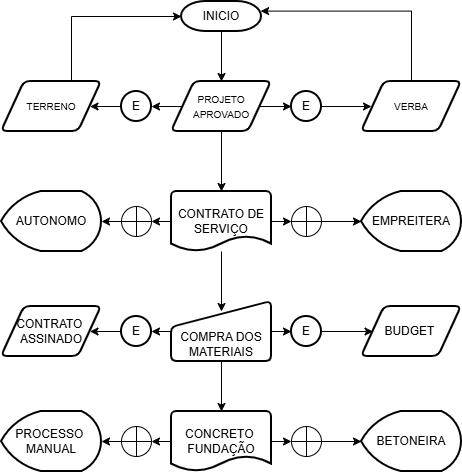

The diagram above was exported from draw.io. Its source (the exported page's mxGraphModel, read from the mxfile embedded in the PNG):
<mxGraphModel dx="1022" dy="564" grid="1" gridSize="10" guides="1" tooltips="1" connect="1" arrows="1" fold="1" page="1" pageScale="1" pageWidth="827" pageHeight="1169" math="0" shadow="0">
  <root>
    <mxCell id="0" />
    <mxCell id="1" parent="0" />
    <mxCell id="Idu2PT7GiqxANSmZ9ejt-66" edge="1" parent="1" source="Idu2PT7GiqxANSmZ9ejt-65" style="edgeStyle=orthogonalEdgeStyle;rounded=0;orthogonalLoop=1;jettySize=auto;html=1;">
      <mxGeometry relative="1" as="geometry">
        <mxPoint x="240" y="100" as="targetPoint" />
      </mxGeometry>
    </mxCell>
    <mxCell id="Idu2PT7GiqxANSmZ9ejt-65" parent="1" style="strokeWidth=2;html=1;shape=mxgraph.flowchart.terminator;whiteSpace=wrap;" value="INICIO" vertex="1">
      <mxGeometry height="30" width="80" x="200" y="20" as="geometry" />
    </mxCell>
    <mxCell id="Idu2PT7GiqxANSmZ9ejt-86" edge="1" parent="1" source="Idu2PT7GiqxANSmZ9ejt-68" style="edgeStyle=orthogonalEdgeStyle;rounded=0;orthogonalLoop=1;jettySize=auto;html=1;">
      <mxGeometry relative="1" as="geometry">
        <mxPoint x="240" y="210" as="targetPoint" />
      </mxGeometry>
    </mxCell>
    <mxCell id="Idu2PT7GiqxANSmZ9ejt-68" parent="1" style="shape=parallelogram;html=1;strokeWidth=2;perimeter=parallelogramPerimeter;whiteSpace=wrap;rounded=1;arcSize=12;size=0.23;" value="&lt;font size=&quot;1&quot;&gt;PROJETO APROVADO&lt;/font&gt;" vertex="1">
      <mxGeometry height="50" width="100" x="190" y="100" as="geometry" />
    </mxCell>
    <mxCell id="Idu2PT7GiqxANSmZ9ejt-71" edge="1" parent="1" source="Idu2PT7GiqxANSmZ9ejt-69" style="edgeStyle=orthogonalEdgeStyle;rounded=0;orthogonalLoop=1;jettySize=auto;html=1;">
      <mxGeometry relative="1" as="geometry">
        <mxPoint x="390" y="125" as="targetPoint" />
      </mxGeometry>
    </mxCell>
    <mxCell id="Idu2PT7GiqxANSmZ9ejt-69" parent="1" style="strokeWidth=2;html=1;shape=mxgraph.flowchart.start_2;whiteSpace=wrap;" value="E" vertex="1">
      <mxGeometry height="30" width="30" x="310" y="110" as="geometry" />
    </mxCell>
    <mxCell id="Idu2PT7GiqxANSmZ9ejt-70" edge="1" parent="1" source="Idu2PT7GiqxANSmZ9ejt-68" style="edgeStyle=orthogonalEdgeStyle;rounded=0;orthogonalLoop=1;jettySize=auto;html=1;entryX=0;entryY=0.5;entryDx=0;entryDy=0;entryPerimeter=0;" target="Idu2PT7GiqxANSmZ9ejt-69">
      <mxGeometry relative="1" as="geometry" />
    </mxCell>
    <mxCell id="Idu2PT7GiqxANSmZ9ejt-72" parent="1" style="shape=parallelogram;html=1;strokeWidth=2;perimeter=parallelogramPerimeter;whiteSpace=wrap;rounded=1;arcSize=12;size=0.23;" value="&lt;font size=&quot;1&quot;&gt;VERBA&lt;/font&gt;" vertex="1">
      <mxGeometry height="50" width="100" x="380" y="100" as="geometry" />
    </mxCell>
    <mxCell id="Idu2PT7GiqxANSmZ9ejt-76" parent="1" style="shape=parallelogram;html=1;strokeWidth=2;perimeter=parallelogramPerimeter;whiteSpace=wrap;rounded=1;arcSize=12;size=0.23;" value="&lt;font size=&quot;1&quot;&gt;TERRENO&lt;/font&gt;" vertex="1">
      <mxGeometry height="50" width="100" x="20" y="100" as="geometry" />
    </mxCell>
    <mxCell id="Idu2PT7GiqxANSmZ9ejt-79" edge="1" parent="1" source="Idu2PT7GiqxANSmZ9ejt-77" style="edgeStyle=orthogonalEdgeStyle;rounded=0;orthogonalLoop=1;jettySize=auto;html=1;exitX=0;exitY=0.5;exitDx=0;exitDy=0;exitPerimeter=0;entryX=1;entryY=0.5;entryDx=0;entryDy=0;" target="Idu2PT7GiqxANSmZ9ejt-76">
      <mxGeometry relative="1" as="geometry" />
    </mxCell>
    <mxCell id="Idu2PT7GiqxANSmZ9ejt-77" parent="1" style="strokeWidth=2;html=1;shape=mxgraph.flowchart.start_2;whiteSpace=wrap;" value="E" vertex="1">
      <mxGeometry height="30" width="30" x="140" y="110" as="geometry" />
    </mxCell>
    <mxCell id="Idu2PT7GiqxANSmZ9ejt-78" edge="1" parent="1" source="Idu2PT7GiqxANSmZ9ejt-68" style="edgeStyle=orthogonalEdgeStyle;rounded=0;orthogonalLoop=1;jettySize=auto;html=1;exitX=0;exitY=0.5;exitDx=0;exitDy=0;entryX=1;entryY=0.5;entryDx=0;entryDy=0;entryPerimeter=0;" target="Idu2PT7GiqxANSmZ9ejt-77">
      <mxGeometry relative="1" as="geometry" />
    </mxCell>
    <mxCell id="Idu2PT7GiqxANSmZ9ejt-81" edge="1" parent="1" source="Idu2PT7GiqxANSmZ9ejt-76" style="edgeStyle=orthogonalEdgeStyle;rounded=0;orthogonalLoop=1;jettySize=auto;html=1;entryX=0;entryY=0.5;entryDx=0;entryDy=0;entryPerimeter=0;" target="Idu2PT7GiqxANSmZ9ejt-65">
      <mxGeometry relative="1" as="geometry">
        <Array as="points">
          <mxPoint x="90" y="35" />
        </Array>
      </mxGeometry>
    </mxCell>
    <mxCell id="Idu2PT7GiqxANSmZ9ejt-84" edge="1" parent="1" source="Idu2PT7GiqxANSmZ9ejt-72" style="edgeStyle=orthogonalEdgeStyle;rounded=0;orthogonalLoop=1;jettySize=auto;html=1;exitX=0.5;exitY=0;exitDx=0;exitDy=0;entryX=0.989;entryY=0.32;entryDx=0;entryDy=0;entryPerimeter=0;" target="Idu2PT7GiqxANSmZ9ejt-65">
      <mxGeometry relative="1" as="geometry" />
    </mxCell>
    <mxCell id="gmzzjg5uU6031cYoGmlD-1" parent="1" style="strokeWidth=2;html=1;shape=mxgraph.flowchart.document2;whiteSpace=wrap;size=0.25;" value="CONTRATO DE SERVIÇO" vertex="1">
      <mxGeometry height="60" width="100" x="190" y="210" as="geometry" />
    </mxCell>
    <mxCell id="gmzzjg5uU6031cYoGmlD-2" parent="1" style="verticalLabelPosition=bottom;verticalAlign=top;html=1;shape=mxgraph.flowchart.summing_function;" value="" vertex="1">
      <mxGeometry height="30" width="30" x="310" y="225" as="geometry" />
    </mxCell>
    <mxCell id="gmzzjg5uU6031cYoGmlD-3" parent="1" style="strokeWidth=2;html=1;shape=mxgraph.flowchart.display;whiteSpace=wrap;" value="EMPREITERA&lt;span style=&quot;color: rgba(0, 0, 0, 0); font-family: monospace; font-size: 0px; text-align: start; white-space: nowrap;&quot;&gt;%3CmxGraphModel%3E%3Croot%3E%3CmxCell%20id%3D%220%22%2F%3E%3CmxCell%20id%3D%221%22%20parent%3D%220%22%2F%3E%3CmxCell%20id%3D%222%22%20parent%3D%221%22%20style%3D%22html%3D1%3BstrokeWidth%3D2%3Bshape%3DmanualInput%3BboundedLbl%3D1%3BwhiteSpace%3Dwrap%3Brounded%3D1%3Bsize%3D26%3BarcSize%3D11%3B%22%20value%3D%22FIRST%20GRADE%22%20vertex%3D%221%22%3E%3CmxGeometry%20height%3D%2260%22%20width%3D%22100%22%20x%3D%2270%22%20y%3D%22160%22%20as%3D%22geometry%22%2F%3E%3C%2FmxCell%3E%3C%2Froot%3E%3C%2FmxGraphModel%3E&lt;/span&gt;" vertex="1">
      <mxGeometry height="60" width="100" x="380" y="210" as="geometry" />
    </mxCell>
    <mxCell id="gmzzjg5uU6031cYoGmlD-4" parent="1" style="strokeWidth=2;html=1;shape=mxgraph.flowchart.display;whiteSpace=wrap;" value="AUTONOMO" vertex="1">
      <mxGeometry height="60" width="100" x="20" y="210" as="geometry" />
    </mxCell>
    <mxCell id="gmzzjg5uU6031cYoGmlD-5" parent="1" style="verticalLabelPosition=bottom;verticalAlign=top;html=1;shape=mxgraph.flowchart.summing_function;" value="" vertex="1">
      <mxGeometry height="30" width="30" x="140" y="225" as="geometry" />
    </mxCell>
    <mxCell id="gmzzjg5uU6031cYoGmlD-7" edge="1" parent="1" source="gmzzjg5uU6031cYoGmlD-1" style="edgeStyle=orthogonalEdgeStyle;rounded=0;orthogonalLoop=1;jettySize=auto;html=1;exitX=1;exitY=0.5;exitDx=0;exitDy=0;exitPerimeter=0;entryX=0;entryY=0.5;entryDx=0;entryDy=0;entryPerimeter=0;" target="gmzzjg5uU6031cYoGmlD-2">
      <mxGeometry relative="1" as="geometry" />
    </mxCell>
    <mxCell id="gmzzjg5uU6031cYoGmlD-8" edge="1" parent="1" source="gmzzjg5uU6031cYoGmlD-2" style="edgeStyle=orthogonalEdgeStyle;rounded=0;orthogonalLoop=1;jettySize=auto;html=1;exitX=1;exitY=0.5;exitDx=0;exitDy=0;exitPerimeter=0;entryX=0;entryY=0.5;entryDx=0;entryDy=0;entryPerimeter=0;" target="gmzzjg5uU6031cYoGmlD-3">
      <mxGeometry relative="1" as="geometry" />
    </mxCell>
    <mxCell id="gmzzjg5uU6031cYoGmlD-9" edge="1" parent="1" source="gmzzjg5uU6031cYoGmlD-1" style="edgeStyle=orthogonalEdgeStyle;rounded=0;orthogonalLoop=1;jettySize=auto;html=1;exitX=0;exitY=0.5;exitDx=0;exitDy=0;exitPerimeter=0;entryX=1;entryY=0.5;entryDx=0;entryDy=0;entryPerimeter=0;" target="gmzzjg5uU6031cYoGmlD-5">
      <mxGeometry relative="1" as="geometry" />
    </mxCell>
    <mxCell id="gmzzjg5uU6031cYoGmlD-10" edge="1" parent="1" source="gmzzjg5uU6031cYoGmlD-5" style="edgeStyle=orthogonalEdgeStyle;rounded=0;orthogonalLoop=1;jettySize=auto;html=1;exitX=0;exitY=0.5;exitDx=0;exitDy=0;exitPerimeter=0;entryX=1;entryY=0.5;entryDx=0;entryDy=0;entryPerimeter=0;" target="gmzzjg5uU6031cYoGmlD-4">
      <mxGeometry relative="1" as="geometry" />
    </mxCell>
    <mxCell id="gmzzjg5uU6031cYoGmlD-11" parent="1" style="html=1;strokeWidth=2;shape=manualInput;boundedLbl=1;whiteSpace=wrap;rounded=1;size=26;arcSize=11;" value="COMPRA DOS MATERIAIS" vertex="1">
      <mxGeometry height="60" width="100" x="190" y="320" as="geometry" />
    </mxCell>
    <mxCell id="gmzzjg5uU6031cYoGmlD-17" edge="1" parent="1" source="gmzzjg5uU6031cYoGmlD-12" style="edgeStyle=orthogonalEdgeStyle;rounded=0;orthogonalLoop=1;jettySize=auto;html=1;exitX=1;exitY=0.5;exitDx=0;exitDy=0;exitPerimeter=0;entryX=0;entryY=0.5;entryDx=0;entryDy=0;" target="gmzzjg5uU6031cYoGmlD-14">
      <mxGeometry relative="1" as="geometry" />
    </mxCell>
    <mxCell id="gmzzjg5uU6031cYoGmlD-12" parent="1" style="strokeWidth=2;html=1;shape=mxgraph.flowchart.start_2;whiteSpace=wrap;" value="E" vertex="1">
      <mxGeometry height="30" width="30" x="310" y="335" as="geometry" />
    </mxCell>
    <mxCell id="gmzzjg5uU6031cYoGmlD-19" edge="1" parent="1" source="gmzzjg5uU6031cYoGmlD-13" style="edgeStyle=orthogonalEdgeStyle;rounded=0;orthogonalLoop=1;jettySize=auto;html=1;exitX=0;exitY=0.5;exitDx=0;exitDy=0;exitPerimeter=0;entryX=1;entryY=0.5;entryDx=0;entryDy=0;" target="gmzzjg5uU6031cYoGmlD-15">
      <mxGeometry relative="1" as="geometry" />
    </mxCell>
    <mxCell id="gmzzjg5uU6031cYoGmlD-13" parent="1" style="strokeWidth=2;html=1;shape=mxgraph.flowchart.start_2;whiteSpace=wrap;" value="E" vertex="1">
      <mxGeometry height="30" width="30" x="140" y="335" as="geometry" />
    </mxCell>
    <mxCell id="gmzzjg5uU6031cYoGmlD-14" parent="1" style="shape=parallelogram;html=1;strokeWidth=2;perimeter=parallelogramPerimeter;whiteSpace=wrap;rounded=1;arcSize=12;size=0.23;" value="BUDGET&amp;nbsp;" vertex="1">
      <mxGeometry height="50" width="100" x="380" y="325" as="geometry" />
    </mxCell>
    <mxCell id="gmzzjg5uU6031cYoGmlD-15" parent="1" style="shape=parallelogram;html=1;strokeWidth=2;perimeter=parallelogramPerimeter;whiteSpace=wrap;rounded=1;arcSize=12;size=0.23;" value="CONTRATO&amp;nbsp;&lt;div&gt;ASSINADO&lt;/div&gt;" vertex="1">
      <mxGeometry height="50" width="100" x="20" y="325" as="geometry" />
    </mxCell>
    <mxCell id="gmzzjg5uU6031cYoGmlD-16" edge="1" parent="1" source="gmzzjg5uU6031cYoGmlD-11" style="edgeStyle=orthogonalEdgeStyle;rounded=0;orthogonalLoop=1;jettySize=auto;html=1;exitX=1;exitY=0.5;exitDx=0;exitDy=0;entryX=0;entryY=0.5;entryDx=0;entryDy=0;entryPerimeter=0;" target="gmzzjg5uU6031cYoGmlD-12">
      <mxGeometry relative="1" as="geometry" />
    </mxCell>
    <mxCell id="gmzzjg5uU6031cYoGmlD-18" edge="1" parent="1" source="gmzzjg5uU6031cYoGmlD-11" style="edgeStyle=orthogonalEdgeStyle;rounded=0;orthogonalLoop=1;jettySize=auto;html=1;exitX=0;exitY=0.5;exitDx=0;exitDy=0;entryX=1;entryY=0.5;entryDx=0;entryDy=0;entryPerimeter=0;" target="gmzzjg5uU6031cYoGmlD-13">
      <mxGeometry relative="1" as="geometry" />
    </mxCell>
    <mxCell id="gmzzjg5uU6031cYoGmlD-22" edge="1" parent="1" source="gmzzjg5uU6031cYoGmlD-1" style="edgeStyle=orthogonalEdgeStyle;rounded=0;orthogonalLoop=1;jettySize=auto;html=1;entryX=0.5;entryY=0.167;entryDx=0;entryDy=0;entryPerimeter=0;" target="gmzzjg5uU6031cYoGmlD-11">
      <mxGeometry relative="1" as="geometry" />
    </mxCell>
    <mxCell id="gmzzjg5uU6031cYoGmlD-23" parent="1" style="strokeWidth=2;html=1;shape=mxgraph.flowchart.document2;whiteSpace=wrap;size=0.25;" value="CONCRETO&amp;nbsp;&lt;div&gt;FUNDAÇÃO&lt;/div&gt;" vertex="1">
      <mxGeometry height="60" width="100" x="190" y="430" as="geometry" />
    </mxCell>
    <mxCell id="gmzzjg5uU6031cYoGmlD-24" parent="1" style="verticalLabelPosition=bottom;verticalAlign=top;html=1;shape=mxgraph.flowchart.summing_function;" value="" vertex="1">
      <mxGeometry height="30" width="30" x="310" y="445" as="geometry" />
    </mxCell>
    <mxCell id="gmzzjg5uU6031cYoGmlD-25" parent="1" style="verticalLabelPosition=bottom;verticalAlign=top;html=1;shape=mxgraph.flowchart.summing_function;" value="" vertex="1">
      <mxGeometry height="30" width="30" x="140" y="445" as="geometry" />
    </mxCell>
    <mxCell id="gmzzjg5uU6031cYoGmlD-28" parent="1" style="strokeWidth=2;html=1;shape=mxgraph.flowchart.display;whiteSpace=wrap;" value="BETONEIRA" vertex="1">
      <mxGeometry height="60" width="100" x="380" y="430" as="geometry" />
    </mxCell>
    <mxCell id="gmzzjg5uU6031cYoGmlD-29" parent="1" style="strokeWidth=2;html=1;shape=mxgraph.flowchart.display;whiteSpace=wrap;" value="PROCESSO&amp;nbsp;&lt;div&gt;MANUAL&lt;/div&gt;" vertex="1">
      <mxGeometry height="60" width="100" x="20" y="430" as="geometry" />
    </mxCell>
    <mxCell id="gmzzjg5uU6031cYoGmlD-30" edge="1" parent="1" source="gmzzjg5uU6031cYoGmlD-23" style="edgeStyle=orthogonalEdgeStyle;rounded=0;orthogonalLoop=1;jettySize=auto;html=1;exitX=1;exitY=0.5;exitDx=0;exitDy=0;exitPerimeter=0;entryX=0;entryY=0.5;entryDx=0;entryDy=0;entryPerimeter=0;" target="gmzzjg5uU6031cYoGmlD-24">
      <mxGeometry relative="1" as="geometry" />
    </mxCell>
    <mxCell id="gmzzjg5uU6031cYoGmlD-31" edge="1" parent="1" source="gmzzjg5uU6031cYoGmlD-24" style="edgeStyle=orthogonalEdgeStyle;rounded=0;orthogonalLoop=1;jettySize=auto;html=1;exitX=1;exitY=0.5;exitDx=0;exitDy=0;exitPerimeter=0;entryX=0;entryY=0.5;entryDx=0;entryDy=0;entryPerimeter=0;" target="gmzzjg5uU6031cYoGmlD-28">
      <mxGeometry relative="1" as="geometry" />
    </mxCell>
    <mxCell id="gmzzjg5uU6031cYoGmlD-32" edge="1" parent="1" source="gmzzjg5uU6031cYoGmlD-23" style="edgeStyle=orthogonalEdgeStyle;rounded=0;orthogonalLoop=1;jettySize=auto;html=1;exitX=0;exitY=0.5;exitDx=0;exitDy=0;exitPerimeter=0;entryX=1;entryY=0.5;entryDx=0;entryDy=0;entryPerimeter=0;" target="gmzzjg5uU6031cYoGmlD-25">
      <mxGeometry relative="1" as="geometry" />
    </mxCell>
    <mxCell id="gmzzjg5uU6031cYoGmlD-33" edge="1" parent="1" source="gmzzjg5uU6031cYoGmlD-25" style="edgeStyle=orthogonalEdgeStyle;rounded=0;orthogonalLoop=1;jettySize=auto;html=1;exitX=0;exitY=0.5;exitDx=0;exitDy=0;exitPerimeter=0;entryX=1;entryY=0.5;entryDx=0;entryDy=0;entryPerimeter=0;" target="gmzzjg5uU6031cYoGmlD-29">
      <mxGeometry relative="1" as="geometry" />
    </mxCell>
    <mxCell id="gmzzjg5uU6031cYoGmlD-34" edge="1" parent="1" source="gmzzjg5uU6031cYoGmlD-11" style="edgeStyle=orthogonalEdgeStyle;rounded=0;orthogonalLoop=1;jettySize=auto;html=1;exitX=0.5;exitY=1;exitDx=0;exitDy=0;entryX=0.5;entryY=0;entryDx=0;entryDy=0;entryPerimeter=0;" target="gmzzjg5uU6031cYoGmlD-23">
      <mxGeometry relative="1" as="geometry" />
    </mxCell>
  </root>
</mxGraphModel>